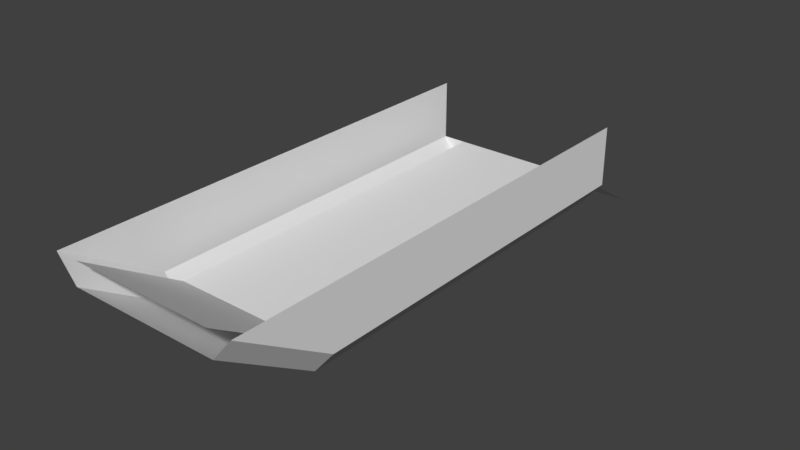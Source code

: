 # Source: Ireland_Drop_Ship_0_Skybox.blend  (saved by Blender 2.79.0; exported with 4.5.12 LTS)
import bpy
from mathutils import Matrix  # noqa: F401  (used for matrix-valued properties, if any)

bpy.ops.wm.read_factory_settings(use_empty=True)
scene = bpy.context.scene
scene.name = 'Scene'

# ---- collections
col_collection_1 = bpy.data.collections.new('Collection 1'); scene.collection.children.link(col_collection_1)

# ---- materials (node trees are filled in below, after node groups)
mat_material = bpy.data.materials.new('Material')
mat_material.alpha_threshold = 0.0
mat_material.use_transparent_shadow = False
mat_material.roughness = 0.5
mat_material.line_color = (0.0, 0.0, 0.0, 1.0)

# ---- material node trees

# ---- world
world_world = bpy.data.worlds.new('World'); scene.world = world_world
world_world.color = (0.05088, 0.05088, 0.05088)
world_world.use_sun_shadow = False
world_world.sun_shadow_jitter_overblur = 0.0
world_world.cycles.sampling_method = 'MANUAL'

# ---- meshes
me_cube = bpy.data.meshes.new('Cube')
me_cube.from_pydata([(1.583, 3.992, -0.25), (1.583, -2.0, -0.25), (-1.583, -2.0, -0.25), (-1.583, 3.992, -0.25), (2.0, 3.992, 0.25), (2.0, -2.0, 0.25), (-2.0, -2.0, 0.25), (-2.0, 3.992, 0.25), (1.5, 3.992, -0.25), (1.5, -2.0, -0.25), (1.5, 3.992, 0.25), (1.5, -2.0, 0.25), (-1.5, 3.992, -0.25), (-1.5, -2.0, -0.25), (-1.5, 3.992, 0.25), (-1.5, -2.0, 0.25), (1.583, -1.5, -0.25), (-1.583, -1.5, -0.25), (2.0, -1.5, 0.25), (-2.0, -1.5, 0.25), (1.5, -1.5, 0.25), (1.5, -1.5, -0.25), (-1.5, -1.5, 0.25), (-1.5, -1.5, -0.25), (-1.5, -4.0, 1.0), (-1.583, -4.0, 1.0), (1.583, -4.0, 1.0), (2.0, -4.0, 1.5), (-2.0, -4.0, 1.5), (-1.5, -4.0, 1.5), (1.5, -4.0, 1.0), (1.5, -4.0, 1.5), (2.0, -1.5, 1.5), (2.0, -2.0, 1.5), (-2.0, 3.992, 1.5), (-2.0, -2.0, 1.5), (-2.0, -1.5, 1.5), (2.0, 3.992, 1.5), (-1.5, 5.992, -0.25), (-1.583, 5.992, -0.25), (1.583, 5.992, -0.25), (2.0, 5.992, 0.25), (-2.0, 5.992, 0.25), (-1.5, 5.992, 0.25), (1.5, 5.992, -0.25), (1.5, 5.992, 0.25), (-2.0, 5.992, 1.5), (2.0, 5.992, 1.5), (1.5, 7.992, -1.0), (-1.5, 7.992, -1.0), (-1.583, 4.992, -0.25), (-2.0, 4.992, 0.25), (2.0, 4.992, 1.5), (2.0, 4.992, 0.25), (-1.5, 4.992, -0.25), (-2.0, 4.992, 1.5), (1.5, 4.992, 0.25), (-1.5, 4.992, 0.25), (1.5, 4.992, -0.25), (1.583, 4.992, -0.25)], [], [(23, 13, 2, 17), (16, 18, 5, 1), (1, 5, 27, 26), (17, 19, 7, 3), (57, 56, 45, 43), (51, 55, 46, 42), (7, 19, 36, 34), (16, 1, 9, 21), (54, 50, 39, 38), (6, 2, 25, 28), (20, 22, 15, 11), (21, 9, 13, 23), (8, 21, 23, 12), (10, 14, 22, 20), (0, 16, 21, 8), (50, 51, 42, 39), (2, 6, 19, 17), (0, 4, 18, 16), (19, 6, 35, 36), (12, 23, 17, 3), (9, 1, 26, 30), (2, 13, 24, 25), (11, 15, 29, 31), (13, 9, 30, 24), (5, 18, 32, 33), (35, 6, 28), (52, 53, 41, 47), (18, 4, 37, 32), (33, 27, 5), (43, 38, 39, 42), (41, 40, 44, 45), (43, 45, 48, 49), (59, 58, 44, 40), (53, 59, 40, 41), (58, 54, 38, 44), (8, 12, 54, 58), (4, 0, 59, 53), (0, 8, 58, 59), (37, 4, 53, 52), (3, 7, 51, 50), (12, 3, 50, 54), (7, 34, 55, 51), (14, 10, 56, 57)])
_uv = me_cube.uv_layers.new(name='UVMap')
_uv.uv.foreach_set('vector', [0.02753, 0.8593, 0.02753, 0.8593, 0.02753, 0.8593, 0.02753, 0.8593, 0.02753, 0.8593, 0.02753, 0.8593, 0.02753, 0.8593, 0.02753, 0.8593, 0.02753, 0.8593, 0.02753, 0.8593, 0.02753, 0.8593, 0.02753, 0.8593, 0.02753, 0.8593, 0.02753, 0.8593, 0.02753, 0.8593, 0.02753, 0.8593, 0.9843, 0.001001, 0.08606, 0.001001, 0.08606, 0.999, 0.9843, 0.999, 0.02753, 0.8593, 0.02753, 0.8593, 0.02753, 0.8593, 0.02753, 0.8593, 0.02753, 0.8593, 0.02753, 0.8593, 0.02753, 0.8593, 0.02753, 0.8593, 0.02753, 0.8593, 0.02753, 0.8593, 0.02753, 0.8593, 0.02753, 0.8593, 0.02753, 0.8593, 0.02753, 0.8593, 0.02753, 0.8593, 0.02753, 0.8593, 0.02753, 0.8593, 0.02753, 0.8593, 0.02753, 0.8593, 0.02753, 0.8593, 0.09276, 0.6221, 0.09276, 0.6221, 0.09276, 0.6221, 0.09276, 0.6221, 0.02753, 0.8593, 0.02753, 0.8593, 0.02753, 0.8593, 0.02753, 0.8593, 0.02753, 0.8593, 0.02753, 0.8593, 0.02753, 0.8593, 0.02753, 0.8593, 0.09276, 0.6221, 0.09276, 0.6221, 0.09276, 0.6221, 0.09276, 0.6221, 0.02753, 0.8593, 0.02753, 0.8593, 0.02753, 0.8593, 0.02753, 0.8593, 0.02753, 0.8593, 0.02753, 0.8593, 0.02753, 0.8593, 0.02753, 0.8593, 0.02753, 0.8593, 0.02753, 0.8593, 0.02753, 0.8593, 0.02753, 0.8593, 0.02753, 0.8593, 0.02753, 0.8593, 0.02753, 0.8593, 0.02753, 0.8593, 0.02753, 0.8593, 0.02753, 0.8593, 0.02753, 0.8593, 0.02753, 0.8593, 0.02753, 0.8593, 0.02753, 0.8593, 0.02753, 0.8593, 0.02753, 0.8593, 0.02753, 0.8593, 0.02753, 0.8593, 0.02753, 0.8593, 0.02753, 0.8593, 0.02753, 0.8593, 0.02753, 0.8593, 0.02753, 0.8593, 0.02753, 0.8593, 0.09276, 0.6221, 0.09276, 0.6221, 0.09276, 0.6221, 0.09276, 0.6221, 0.02753, 0.8593, 0.02753, 0.8593, 0.02753, 0.8593, 0.02753, 0.8593, 0.02753, 0.8593, 0.02753, 0.8593, 0.02753, 0.8593, 0.02753, 0.8593, 0.02753, 0.8593, 0.02753, 0.8593, 0.02753, 0.8593, 0.02753, 0.8593, 0.02753, 0.8593, 0.02753, 0.8593, 0.02753, 0.8593, 0.02753, 0.8593, 0.02753, 0.8593, 0.02753, 0.8593, 0.02753, 0.8593, 0.02753, 0.8593, 0.02753, 0.8593, 0.02753, 0.8593, 0.02753, 0.8593, 0.02753, 0.8593, 0.02753, 0.8593, 0.02753, 0.8593, 0.02753, 0.8593, 0.02753, 0.8593, 0.02753, 0.8593, 0.02753, 0.8593, 0.09276, 0.6221, 0.09276, 0.6221, 0.09276, 0.6221, 0.09276, 0.6221, 0.02753, 0.8593, 0.02753, 0.8593, 0.02753, 0.8593, 0.02753, 0.8593, 0.02753, 0.8593, 0.02753, 0.8593, 0.02753, 0.8593, 0.02753, 0.8593, 0.02753, 0.8593, 0.02753, 0.8593, 0.02753, 0.8593, 0.02753, 0.8593, 0.02753, 0.8593, 0.02753, 0.8593, 0.02753, 0.8593, 0.02753, 0.8593, 0.02753, 0.8593, 0.02753, 0.8593, 0.02753, 0.8593, 0.02753, 0.8593, 0.02753, 0.8593, 0.02753, 0.8593, 0.02753, 0.8593, 0.02753, 0.8593, 0.02753, 0.8593, 0.02753, 0.8593, 0.02753, 0.8593, 0.02753, 0.8593, 0.02753, 0.8593, 0.02753, 0.8593, 0.02753, 0.8593, 0.02753, 0.8593, 0.02753, 0.8593, 0.02753, 0.8593, 0.02753, 0.8593, 0.02753, 0.8593, 0.02753, 0.8593, 0.02753, 0.8593, 0.02753, 0.8593, 0.02753, 0.8593, 0.09276, 0.6221, 0.09276, 0.6221, 0.09276, 0.6221, 0.09276, 0.6221])
me_cube.materials.append(mat_material)
me_cube.use_remesh_preserve_volume = False
me_cube.use_remesh_preserve_attributes = False
me_cube.use_mirror_vertex_groups = False
me_cube.update()

# ---- objects
ob_drop_0 = bpy.data.objects.new('Drop_0', me_cube)

# ---- transforms, parenting, visibility, modifiers, constraints
ob_drop_0.location = (0.0, 0.0, 0.0)
ob_drop_0.lock_rotations_4d = False
ob_drop_0.empty_display_type = 'ARROWS'
ob_drop_0.lineart.crease_threshold = 0.0

# ---- collection membership
col_collection_1.objects.link(ob_drop_0)

# ---- scene / render settings (as saved in the file)
scene.frame_start = 1; scene.frame_end = 250; scene.frame_set(1)
scene.render.engine = 'BLENDER_EEVEE_NEXT'
scene.render.resolution_percentage = 50
scene.render.dither_intensity = 0.0
scene.cycles.use_denoising = False
scene.cycles.samples = 128
scene.cycles.sampling_pattern = 'TABULATED_SOBOL'
scene.cycles.use_adaptive_sampling = False
scene.cycles.use_light_tree = False
scene.cycles.blur_glossy = 0.0
scene.cycles.sample_clamp_indirect = 0.0
scene.view_settings.view_transform = 'Standard'
bpy.context.view_layer.update()

# ---- added for rendering (the .blend has no active camera and no usable light): camera, sun
cam_auto = bpy.data.cameras.new('AutoCamera')
cam_auto.lens = 50.0
cam_auto.sensor_width = 36.0
cam_auto.clip_end = 1000.0
ob_auto_camera = bpy.data.objects.new('AutoCamera', cam_auto)
scene.collection.objects.link(ob_auto_camera)
ob_auto_camera.location = (11.9228, -12.3113, 9.78824)
ob_auto_camera.rotation_euler = (1.09748, -7.21219e-08, 0.694738)
scene.camera = ob_auto_camera
light_auto_sun = bpy.data.lights.new('AutoSun', 'SUN')
light_auto_sun.energy = 3.0
light_auto_sun.angle = 0.0523599
ob_auto_sun = bpy.data.objects.new('AutoSun', light_auto_sun)
scene.collection.objects.link(ob_auto_sun)
ob_auto_sun.rotation_euler = (0.872665, 0.174533, 0.523599)
bpy.context.view_layer.update()
